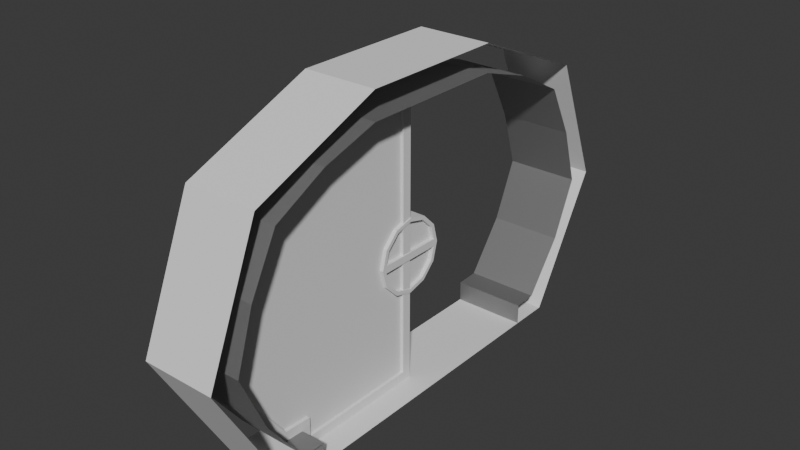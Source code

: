 # Source: BigDoor.blend  (saved by Blender 4.2.66; exported with 4.5.12 LTS)
import bpy
from mathutils import Matrix  # noqa: F401  (used for matrix-valued properties, if any)

bpy.ops.wm.read_factory_settings(use_empty=True)
scene = bpy.context.scene
scene.name = 'Scene'

# ---- collections
col_collection = bpy.data.collections.new('Collection'); scene.collection.children.link(col_collection)

# ---- materials (node trees are filled in below, after node groups)
mat_ringmetal_001 = bpy.data.materials.new('RingMetal.001')

# ---- material node trees
mat_ringmetal_001.use_nodes = True; mat_ringmetal_001.node_tree.nodes.clear()
_N = mat_ringmetal_001.node_tree.nodes; _L = mat_ringmetal_001.node_tree.links
n0 = _N.new('ShaderNodeBsdfPrincipled'); n0.name = 'Principled BSDF'; n0.location = (10, 300)
n0.inputs[0].default_value = (0.359, 0.359, 0.359, 1.0)
n0.inputs[1].default_value = 0.8577
n0.inputs[2].default_value = 0.6461
n1 = _N.new('ShaderNodeOutputMaterial'); n1.name = 'Material Output'; n1.location = (300, 300)
_L.new(n0.outputs[0], n1.inputs[0])
n1.is_active_output = True

# ---- world
world_world = bpy.data.worlds.new('World'); scene.world = world_world
world_world.use_nodes = True; world_world.node_tree.nodes.clear()
_N = world_world.node_tree.nodes; _L = world_world.node_tree.links
n0 = _N.new('ShaderNodeOutputWorld'); n0.name = 'World Output'; n0.location = (300, 300)
n1 = _N.new('ShaderNodeBackground'); n1.name = 'Background'; n1.location = (10, 300)
n1.inputs[0].default_value = (0.05088, 0.05088, 0.05088, 1.0)
_L.new(n1.outputs[0], n0.inputs[0])
n0.is_active_output = True
world_world.color = (0.05088, 0.05088, 0.05088)
world_world.sun_shadow_jitter_overblur = 0.0

# ---- meshes
me_cube_004 = bpy.data.meshes.new('Cube.004')
me_cube_004.from_pydata([(1.25, 1.246, -1.311e-06), (1.25, -1.246, -1.788e-06), (1.25, 1.75, 0.8839), (1.25, 0.5, 2.134), (1.25, 1.384, 1.768), (-1.25, 1.246, -9.388e-07), (1.25, -1.75, 0.8839), (1.25, -0.5, 2.134), (1.25, -1.384, 1.768), (-1.25, -1.246, -1.416e-06), (-1.25, 1.75, 0.8839), (-1.25, 0.5, 2.134), (-1.25, 1.384, 1.768), (-1.25, -1.75, 0.8839), (-1.25, -0.5, 2.134), (-1.25, -1.384, 1.768), (1.25, 7.153e-07, -1.55e-06), (1.5, 1.246, -1.311e-06), (1.5, -1.246, -1.788e-06), (1.5, 1.75, 0.8839), (1.5, 0.5, 2.134), (1.5, 1.384, 1.768), (1.5, -1.75, 0.8839), (1.5, -0.5, 2.134), (1.5, -1.384, 1.768), (1.5, 7.153e-07, -1.55e-06), (-1.5, 1.246, -9.388e-07), (-1.5, -1.246, -1.416e-06), (-1.5, 1.75, 0.8839), (-1.5, 0.5, 2.134), (-1.5, 1.384, 1.768), (-1.5, -1.75, 0.8839), (-1.5, -0.5, 2.134), (-1.5, -1.384, 1.768)], [], [(7, 14, 11, 3), (8, 15, 14, 7), (6, 13, 15, 8), (13, 6, 1, 9), (0, 2, 10, 5), (2, 4, 12, 10), (4, 3, 11, 12), (9, 1, 16, 0, 5), (3, 4, 21, 20), (2, 0, 17, 19), (6, 8, 24, 22), (8, 7, 23, 24), (16, 1, 18, 25), (7, 3, 20, 23), (4, 2, 19, 21), (0, 16, 25, 17), (1, 6, 22, 18), (15, 13, 31, 33), (13, 9, 27, 31), (12, 11, 29, 30), (9, 5, 26, 27), (14, 15, 33, 32), (5, 10, 28, 26), (11, 14, 32, 29), (10, 12, 30, 28)])
_uv = me_cube_004.uv_layers.new(name='UVMap')
_uv.uv.foreach_set('vector', [0.0, 0.0, 0.0, 0.0, 0.0, 0.0, 0.0, 0.0, 0.0, 0.0, 0.0, 0.0, 0.0, 0.0, 0.0, 0.0, 0.0, 0.0, 0.0, 0.0, 0.0, 0.0, 0.0, 0.0, 0.0, 0.0, 0.0, 0.0, 0.0, 0.0, 0.0, 0.0, 0.0, 0.0, 0.0, 0.0, 0.0, 0.0, 0.0, 0.0, 0.0, 0.0, 0.0, 0.0, 0.0, 0.0, 0.0, 0.0, 0.0, 0.0, 0.0, 0.0, 0.0, 0.0, 0.0, 0.0, 0.0, 0.0, 0.0, 0.0, 0.0, 0.0, 0.0, 0.0, 0.0, 0.0, 0.0, 0.0, 0.0, 0.0, 0.0, 0.0, 0.0, 0.0, 0.0, 0.0, 0.0, 0.0, 0.0, 0.0, 0.0, 0.0, 0.0, 0.0, 0.0, 0.0, 0.0, 0.0, 0.0, 0.0, 0.0, 0.0, 0.0, 0.0, 0.0, 0.0, 0.0, 0.0, 0.0, 0.0, 0.0, 0.0, 0.0, 0.0, 0.0, 0.0, 0.0, 0.0, 0.0, 0.0, 0.0, 0.0, 0.0, 0.0, 0.0, 0.0, 0.0, 0.0, 0.0, 0.0, 0.0, 0.0, 0.0, 0.0, 0.0, 0.0, 0.0, 0.0, 0.0, 0.0, 0.0, 0.0, 0.0, 0.0, 0.0, 0.0, 0.0, 0.0, 0.0, 0.0, 0.0, 0.0, 0.0, 0.0, 0.0, 0.0, 0.0, 0.0, 0.0, 0.0, 0.0, 0.0, 0.0, 0.0, 0.0, 0.0, 0.0, 0.0, 0.0, 0.0, 0.0, 0.0, 0.0, 0.0, 0.0, 0.0, 0.0, 0.0, 0.0, 0.0, 0.0, 0.0, 0.0, 0.0, 0.0, 0.0, 0.0, 0.0, 0.0, 0.0, 0.0, 0.0, 0.0, 0.0, 0.0, 0.0, 0.0, 0.0, 0.0, 0.0, 0.0, 0.0, 0.0, 0.0, 0.0, 0.0, 0.0, 0.0, 0.0, 0.0, 0.0, 0.0])
me_cube_004.update()
me_circle_001 = bpy.data.meshes.new('Circle.001')
me_circle_001.from_pydata([(0.25, 0.1475, 1.135), (0.25, 0.1391, 0.9755), (0.25, 0.4947, 1.395), (0.25, 0.8863, 1.567), (0.25, 1.828, 0.8912), (0.25, 1.638, 1.254), (0.25, 1.275, 1.444), (0.25, -0.0001186, 0.9758), (0.25, 1.951, 0.5001), (0.25, 0.1475, -1.135), (0.25, 0.1391, -0.9756), (0.25, 0.4947, -1.395), (0.25, 0.8863, -1.568), (0.25, 1.828, -0.8913), (0.25, 1.638, -1.255), (0.25, 1.275, -1.444), (0.25, -0.0001183, -0.9759), (0.25, 1.951, -0.5003), (0.25, 1.951, -6.223e-05), (0.0, 0.1475, 1.135), (0.0, 0.1391, 0.9755), (0.0, 0.4947, 1.395), (-2.384e-07, 0.8863, 1.567), (-2.384e-07, 1.828, 0.8912), (-2.384e-07, 1.638, 1.254), (-2.384e-07, 1.275, 1.444), (0.0, -0.0001186, 0.9758), (-4.768e-07, 1.951, 0.5001), (-1.192e-07, 0.1475, -1.135), (-1.192e-07, 0.1391, -0.9756), (-1.192e-07, 0.4947, -1.395), (-3.576e-07, 0.8863, -1.568), (-3.576e-07, 1.828, -0.8913), (-3.576e-07, 1.638, -1.255), (-3.576e-07, 1.275, -1.444), (-1.192e-07, -0.0001183, -0.9759), (-5.96e-07, 1.951, -0.5003), (3.576e-07, 1.951, -6.223e-05)], [], [(10, 29, 35, 16), (6, 25, 24, 5), (14, 33, 34, 15), (4, 23, 27, 8), (2, 21, 22, 3), (17, 36, 32, 13), (12, 31, 30, 11), (0, 19, 21, 2), (18, 37, 36, 17), (11, 30, 28, 9), (1, 20, 19, 0), (8, 27, 37, 18), (9, 28, 29, 10), (5, 24, 23, 4), (13, 32, 33, 14), (3, 22, 25, 6), (15, 34, 31, 12), (7, 26, 20, 1)])
_uv = me_circle_001.uv_layers.new(name='UVMap')
_uv.uv.foreach_set('vector', [0.0, 0.0, 0.0, 0.0, 0.0, 0.0, 0.0, 0.0, 0.0, 0.0, 0.0, 0.0, 0.0, 0.0, 0.0, 0.0, 0.0, 0.0, 0.0, 0.0, 0.0, 0.0, 0.0, 0.0, 0.0, 0.0, 0.0, 0.0, 0.0, 0.0, 0.0, 0.0, 0.0, 0.0, 0.0, 0.0, 0.0, 0.0, 0.0, 0.0, 0.0, 0.0, 0.0, 0.0, 0.0, 0.0, 0.0, 0.0, 0.0, 0.0, 0.0, 0.0, 0.0, 0.0, 0.0, 0.0, 0.0, 0.0, 0.0, 0.0, 0.0, 0.0, 0.0, 0.0, 0.0, 0.0, 0.0, 0.0, 0.0, 0.0, 0.0, 0.0, 0.0, 0.0, 0.0, 0.0, 0.0, 0.0, 0.0, 0.0, 0.0, 0.0, 0.0, 0.0, 0.0, 0.0, 0.0, 0.0, 0.0, 0.0, 0.0, 0.0, 0.0, 0.0, 0.0, 0.0, 0.0, 0.0, 0.0, 0.0, 0.0, 0.0, 0.0, 0.0, 0.0, 0.0, 0.0, 0.0, 0.0, 0.0, 0.0, 0.0, 0.0, 0.0, 0.0, 0.0, 0.0, 0.0, 0.0, 0.0, 0.0, 0.0, 0.0, 0.0, 0.0, 0.0, 0.0, 0.0, 0.0, 0.0, 0.0, 0.0, 0.0, 0.0, 0.0, 0.0, 0.0, 0.0, 0.0, 0.0, 0.0, 0.0, 0.0, 0.0])
me_circle_001.materials.append(mat_ringmetal_001)
me_circle_001.update()
me_circle_001.normals_split_custom_set([tuple(v) for v in zip(*[iter([0.0, -0.002538, 1.0, 0.0, -0.002538, 1.0, 0.0, -0.002538, 1.0, 0.0, -0.002538, 1.0, 0.0, -0.4625, -0.8866, 0.0, -0.4625, -0.8866, 0.0, -0.4625, -0.8866, 0.0, -0.4625, -0.8866, 0.0, -0.4625, 0.8866, 0.0, -0.4625, 0.8866, 0.0, -0.4625, 0.8866, 0.0, -0.4625, 0.8866, 0.0, -0.9539, -0.3003, 0.0, -0.9539, -0.3003, 0.0, -0.9539, -0.3003, 0.0, -0.9539, -0.3003, 0.0, 0.4035, -0.915, 0.0, 0.4035, -0.915, 0.0, 0.4035, -0.915, 0.0, 0.4035, -0.915, 0.0, -0.9539, 0.3003, 0.0, -0.9539, 0.3003, 0.0, -0.9539, 0.3003, 0.0, -0.9539, 0.3003, 0.0, 0.4035, 0.915, 0.0, 0.4035, 0.915, 0.0, 0.4035, 0.915, 0.0, 0.4035, 0.915, 0.0, 0.5989, -0.8008, 0.0, 0.5989, -0.8008, 0.0, 0.5989, -0.8008, 0.0, 0.5989, -0.8008, 0.0, -1.0, 0.0001013, 0.0, -1.0, 0.0001013, 0.0, -1.0, 0.0001013, 0.0, -1.0, 0.0001013, 0.0, 0.5989, 0.8008, 0.0, 0.5989, 0.8008, 0.0, 0.5989, 0.8008, 0.0, 0.5989, 0.8008, 0.0, 0.9986, -0.05229, 0.0, 0.9986, -0.05229, 0.0, 0.9986, -0.05229, 0.0, 0.9986, -0.05229, 0.0, -1.0, -0.0001015, 0.0, -1.0, -0.0001015, 0.0, -1.0, -0.0001015, 0.0, -1.0, -0.0001015, 0.0, 0.9986, 0.05229, 0.0, 0.9986, 0.05229, 0.0, 0.9986, 0.05229, 0.0, 0.9986, 0.05229, 0.0, -0.8868, -0.4621, 0.0, -0.8868, -0.4621, 0.0, -0.8868, -0.4621, 0.0, -0.8868, -0.4621, 0.0, -0.8868, 0.4621, 0.0, -0.8868, 0.4621, 0.0, -0.8868, 0.4621, 0.0, -0.8868, 0.4621, 0.0, -0.3026, -0.9531, 0.0, -0.3026, -0.9531, 0.0, -0.3026, -0.9531, 0.0, -0.3026, -0.9531, 0.0, -0.3026, 0.9531, 0.0, -0.3026, 0.9531, 0.0, -0.3026, 0.9531, 0.0, -0.3026, 0.9531, 0.0, -0.002532, -1.0, 0.0, -0.002532, -1.0, 0.0, -0.002532, -1.0, 0.0, -0.002532, -1.0])] * 3)])
me_cube = bpy.data.meshes.new('Cube')
me_cube.from_pydata([(0.07963, 6.235e-05, -0.0001185), (0.0, -0.9758, 0.1391), (0.07963, -1.135, 0.1475), (0.0, -0.5001, 1.951), (0.07963, -1.395, 0.4947), (0.0, 6.235e-05, 1.951), (0.07963, -1.567, 0.8863), (0.0, -1.254, 1.638), (0.07963, -1.444, 1.275), (0.0, -1.567, 0.8863), (0.07963, -1.254, 1.638), (0.0, -1.395, 0.4947), (0.0, -1.135, 0.1475), (0.07963, 6.235e-05, 1.951), (0.0, -1.444, 1.275), (0.0, -0.8912, 1.828), (0.07963, -0.5001, 1.951), (0.07963, -0.9758, 0.1391), (0.0, -0.9758, -0.0001185), (0.07963, -0.9758, -0.0001185), (0.07963, -0.8912, 1.828), (0.0, 6.235e-05, -0.0001185), (0.07963, -1.102, 0.2097), (0.07963, -1.339, 0.5272), (0.07963, -1.499, 0.89), (0.07963, -1.385, 1.25), (0.07963, -1.207, 1.591), (0.07963, -0.06384, 1.887), (0.07963, -0.06384, 0.06378), (0.07963, -0.9119, 0.06378), (0.07963, -0.4903, 1.887), (0.07963, -0.9119, 0.1997), (0.07963, -0.8667, 1.768), (0.05945, -1.102, 0.2097), (0.05945, -1.339, 0.5272), (0.05945, -1.499, 0.89), (0.05945, -1.385, 1.25), (0.05945, -1.207, 1.591), (0.05945, -0.06384, 1.887), (0.05945, -0.06384, 0.06378), (0.05945, -0.9119, 0.06378), (0.05945, -0.4903, 1.887), (0.05945, -0.9119, 0.1997), (0.05945, -0.8667, 1.768)], [(1, 12), (15, 7), (12, 11), (1, 18), (5, 3), (18, 21), (7, 14), (9, 14), (9, 11), (17, 1), (19, 18), (7, 10), (20, 15), (15, 3), (6, 9), (11, 4), (2, 12), (14, 8), (3, 16)], [(26, 25, 36, 37), (22, 23, 4, 2), (23, 24, 6, 4), (24, 25, 8, 6), (25, 26, 10, 8), (27, 28, 0, 13), (28, 29, 19, 0), (30, 27, 13, 16), (29, 31, 17, 19), (31, 22, 2, 17), (32, 30, 16, 20), (26, 32, 20, 10), (33, 42, 40, 39, 38, 41, 43, 37, 36, 35, 34), (27, 30, 41, 38), (30, 32, 43, 41), (25, 24, 35, 36), (32, 26, 37, 43), (29, 28, 39, 40), (31, 29, 40, 42), (28, 27, 38, 39), (24, 23, 34, 35), (22, 31, 42, 33), (23, 22, 33, 34), (21, 5, 13, 0)])
_uv = me_cube.uv_layers.new(name='UVMap')
_uv.uv.foreach_set('vector', [0.0, 0.0, 0.0, 0.0, 0.0, 0.0, 0.0, 0.0, 0.0, 0.0, 0.0, 0.0, 0.0, 0.0, 0.0, 0.0, 0.0, 0.0, 0.0, 0.0, 0.0, 0.0, 0.0, 0.0, 0.0, 0.0, 0.0, 0.0, 0.0, 0.0, 0.0, 0.0, 0.0, 0.0, 0.0, 0.0, 0.0, 0.0, 0.0, 0.0, 0.0, 0.0, 0.0, 0.0, 0.0, 0.0, 0.0, 0.0, 0.0, 0.0, 0.0, 0.0, 0.0, 0.0, 0.0, 0.0, 0.0, 0.0, 0.0, 0.0, 0.0, 0.0, 0.0, 0.0, 0.0, 0.0, 0.0, 0.0, 0.0, 0.0, 0.0, 0.0, 0.0, 0.0, 0.0, 0.0, 0.0, 0.0, 0.0, 0.0, 0.0, 0.0, 0.0, 0.0, 0.0, 0.0, 0.0, 0.0, 0.0, 0.0, 0.0, 0.0, 0.0, 0.0, 0.0, 0.0, 0.0, 0.0, 0.0, 0.0, 0.0, 0.0, 0.0, 0.0, 0.0, 0.0, 0.0, 0.0, 0.0, 0.0, 0.0, 0.0, 0.0, 0.0, 0.0, 0.0, 0.0, 0.0, 0.0, 0.0, 0.0, 0.0, 0.0, 0.0, 0.0, 0.0, 0.0, 0.0, 0.0, 0.0, 0.0, 0.0, 0.0, 0.0, 0.0, 0.0, 0.0, 0.0, 0.0, 0.0, 0.0, 0.0, 0.0, 0.0, 0.0, 0.0, 0.0, 0.0, 0.0, 0.0, 0.0, 0.0, 0.0, 0.0, 0.0, 0.0, 0.0, 0.0, 0.0, 0.0, 0.0, 0.0, 0.0, 0.0, 0.0, 0.0, 0.0, 0.0, 0.0, 0.0, 0.0, 0.0, 0.0, 0.0, 0.0, 0.0, 0.0, 0.0, 0.0, 0.0, 0.0, 0.0, 0.0, 0.0, 0.0, 0.0, 0.0, 0.0, 0.0, 0.0, 0.0, 0.0, 0.0, 0.0, 0.0, 0.0, 0.0, 0.0, 0.0, 0.0, 0.0, 0.0, 0.0, 0.0, 0.0, 0.0])
me_cube.update()
me_circle = bpy.data.meshes.new('Circle')
me_circle.from_pydata([(0.0, 0.258, 0.8839), (0.0, 0.2234, 1.013), (1.538e-08, 0.129, 1.107), (0.0, 0.0, 1.142), (1.538e-08, -0.129, 1.107), (0.0, -0.2234, 1.013), (0.0, -0.258, 0.8839), (0.0, -0.2234, 0.7549), (-1.538e-08, -0.129, 0.6605), (0.0, 0.0, 0.6259), (-1.538e-08, 0.129, 0.6605), (0.0, 0.2234, 0.7549), (0.0, -2.325e-09, 0.8839), (0.08474, 0.201, 0.9999), (0.08474, 0.2254, 0.8589), (0.08474, 0.116, 1.085), (0.08474, 0.0, 1.116), (0.08474, -0.116, 1.085), (0.08474, -0.201, 0.9999), (0.08474, -0.2254, 0.8589), (0.08474, -0.201, 0.7678), (0.08474, -0.116, 0.6829), (0.08474, 0.0, 0.6518), (0.08474, 0.116, 0.6829), (0.08474, 0.201, 0.7678), (0.08474, -2.325e-09, 0.8589), (0.08474, -0.2234, 0.7549), (0.08474, -0.2254, 0.9089), (0.08474, -0.129, 0.6605), (0.08474, 0.0, 0.6259), (0.08474, 0.129, 0.6605), (0.08474, 0.2234, 0.7549), (0.08474, 0.2254, 0.9089), (0.08474, -2.325e-09, 0.8839), (0.08474, 0.2234, 1.013), (0.08474, 0.258, 0.8839), (0.08474, 0.129, 1.107), (0.08474, 0.0, 1.142), (0.08474, -0.129, 1.107), (0.08474, -0.2234, 1.013), (0.08474, -0.258, 0.8839), (0.08474, -2.325e-09, 0.9089), (0.05837, -2.325e-09, 0.9089), (0.05837, 0.201, 0.9999), (0.05837, 0.116, 1.085), (0.05837, -7.806e-17, 1.116), (0.05837, -0.116, 1.085), (0.05837, -0.201, 0.9999), (0.05837, -0.201, 0.7678), (0.05837, -2.325e-09, 0.8589), (0.05837, -0.116, 0.6829), (0.05837, 7.806e-17, 0.6518), (0.05837, 0.116, 0.6829), (0.05837, 0.201, 0.7678), (0.05837, -0.2254, 0.8589), (0.05837, 0.2254, 0.8589), (0.05837, 0.2254, 0.9089), (0.05837, -0.2254, 0.9089), (0.05837, 0.0969, 0.9898), (0.05837, 0.03569, 1.026), (0.05837, -0.03569, 1.026), (0.05837, -0.0969, 0.9898), (0.05837, -0.1252, 0.9354), (0.05837, -0.1252, 0.8323), (0.05837, -0.0969, 0.778), (0.05837, -0.03569, 0.7418), (0.05837, 0.03569, 0.7418), (0.05837, 0.0969, 0.778), (0.05837, 0.1252, 0.8323), (0.05837, 0.1252, 0.9354)], [(12, 1), (2, 12), (3, 12), (4, 12), (5, 12), (6, 12), (7, 12), (8, 12), (9, 12), (10, 12), (11, 12), (0, 12)], [(27, 41, 42, 57), (14, 25, 49, 55), (18, 27, 57, 47), (25, 19, 54, 49), (17, 18, 47, 46), (24, 14, 55, 53), (16, 17, 46, 45), (23, 24, 53, 52), (15, 16, 45, 44), (22, 23, 52, 51), (13, 15, 44, 43), (21, 22, 51, 50), (1, 2, 36, 34), (8, 9, 29, 28), (5, 6, 40, 39), (2, 3, 37, 36), (9, 10, 30, 29), (6, 7, 26, 40), (3, 4, 38, 37), (10, 11, 31, 30), (0, 1, 34, 35), (7, 8, 28, 26), (4, 5, 39, 38), (11, 0, 35, 31), (20, 19, 40, 26), (21, 20, 26, 28), (22, 21, 28, 29), (23, 22, 29, 30), (24, 23, 30, 31), (14, 24, 31, 35), (19, 25, 33, 40), (25, 14, 35, 33), (13, 32, 35, 34), (15, 13, 34, 36), (16, 15, 36, 37), (17, 16, 37, 38), (18, 17, 38, 39), (27, 18, 39, 40), (41, 27, 40, 33), (32, 41, 33, 35), (44, 45, 59), (45, 46, 60), (46, 47, 61), (47, 57, 62), (54, 48, 63), (48, 50, 64), (50, 51, 65), (51, 52, 66), (52, 53, 67), (53, 55, 68), (56, 43, 69), (19, 20, 48, 54), (41, 32, 56, 42), (20, 21, 50, 48), (32, 13, 43, 56), (43, 44, 58), (44, 42, 58), (42, 43, 58), (45, 42, 59), (42, 44, 59), (46, 42, 60), (42, 45, 60), (47, 42, 61), (42, 46, 61), (57, 42, 62), (42, 47, 62), (48, 49, 63), (49, 54, 63), (50, 49, 64), (49, 48, 64), (51, 49, 65), (49, 50, 65), (52, 49, 66), (49, 51, 66), (53, 49, 67), (49, 52, 67), (55, 49, 68), (49, 53, 68), (43, 42, 69), (42, 56, 69)])
_uv = me_circle.uv_layers.new(name='UVMap')
_uv.uv.foreach_set('vector', [0.0, 0.0, 0.0, 0.0, 0.0, 0.0, 0.0, 0.0, 0.0, 0.0, 0.0, 0.0, 0.0, 0.0, 0.0, 0.0, 0.0, 0.0, 0.0, 0.0, 0.0, 0.0, 0.0, 0.0, 0.0, 0.0, 0.0, 0.0, 0.0, 0.0, 0.0, 0.0, 0.0, 0.0, 0.0, 0.0, 0.0, 0.0, 0.0, 0.0, 0.0, 0.0, 0.0, 0.0, 0.0, 0.0, 0.0, 0.0, 0.0, 0.0, 0.0, 0.0, 0.0, 0.0, 0.0, 0.0, 0.0, 0.0, 0.0, 0.0, 0.0, 0.0, 0.0, 0.0, 0.0, 0.0, 0.0, 0.0, 0.0, 0.0, 0.0, 0.0, 0.0, 0.0, 0.0, 0.0, 0.0, 0.0, 0.0, 0.0, 0.0, 0.0, 0.0, 0.0, 0.0, 0.0, 0.0, 0.0, 0.0, 0.0, 0.0, 0.0, 0.0, 0.0, 0.0, 0.0, 0.0, 0.0, 0.0, 0.0, 0.0, 0.0, 0.0, 0.0, 0.0, 0.0, 0.0, 0.0, 0.0, 0.0, 0.0, 0.0, 0.0, 0.0, 0.0, 0.0, 0.0, 0.0, 0.0, 0.0, 0.0, 0.0, 0.0, 0.0, 0.0, 0.0, 0.0, 0.0, 0.0, 0.0, 0.0, 0.0, 0.0, 0.0, 0.0, 0.0, 0.0, 0.0, 0.0, 0.0, 0.0, 0.0, 0.0, 0.0, 0.0, 0.0, 0.0, 0.0, 0.0, 0.0, 0.0, 0.0, 0.0, 0.0, 0.0, 0.0, 0.0, 0.0, 0.0, 0.0, 0.0, 0.0, 0.0, 0.0, 0.0, 0.0, 0.0, 0.0, 0.0, 0.0, 0.0, 0.0, 0.0, 0.0, 0.0, 0.0, 0.0, 0.0, 0.0, 0.0, 0.0, 0.0, 0.0, 0.0, 0.0, 0.0, 0.0, 0.0, 0.0, 0.0, 0.0, 0.0, 0.0, 0.0, 0.0, 0.0, 0.0, 0.0, 0.0, 0.0, 0.0, 0.0, 0.0, 0.0, 0.0, 0.0, 0.0, 0.0, 0.0, 0.0, 0.0, 0.0, 0.0, 0.0, 0.0, 0.0, 0.0, 0.0, 0.0, 0.0, 0.0, 0.0, 0.0, 0.0, 0.0, 0.0, 0.0, 0.0, 0.0, 0.0, 0.0, 0.0, 0.0, 0.0, 0.0, 0.0, 0.0, 0.0, 0.0, 0.0, 0.0, 0.0, 0.0, 0.0, 0.0, 0.0, 0.0, 0.0, 0.0, 0.0, 0.0, 0.0, 0.0, 0.0, 0.0, 0.0, 0.0, 0.0, 0.0, 0.0, 0.0, 0.0, 0.0, 0.0, 0.0, 0.0, 0.0, 0.0, 0.0, 0.0, 0.0, 0.0, 0.0, 0.0, 0.0, 0.0, 0.0, 0.0, 0.0, 0.0, 0.0, 0.0, 0.0, 0.0, 0.0, 0.0, 0.0, 0.0, 0.0, 0.0, 0.0, 0.0, 0.0, 0.0, 0.0, 0.0, 0.0, 0.0, 0.0, 0.0, 0.0, 0.0, 0.0, 0.0, 0.0, 0.0, 0.0, 0.0, 0.0, 0.0, 0.0, 0.0, 0.0, 0.0, 0.0, 0.0, 0.0, 0.0, 0.0, 0.0, 0.0, 0.0, 0.0, 0.0, 0.0, 0.0, 0.0, 0.0, 0.0, 0.0, 0.0, 0.0, 0.0, 0.0, 0.0, 0.0, 0.0, 0.0, 0.0, 0.0, 0.0, 0.0, 0.0, 0.0, 0.0, 0.0, 0.0, 0.0, 0.0, 0.0, 0.0, 0.0, 0.0, 0.0, 0.0, 0.0, 0.0, 0.0, 0.0, 0.0, 0.0, 0.0, 0.0, 0.0, 0.0, 0.0, 0.0, 0.0, 0.0, 0.0, 0.0, 0.0, 0.0, 0.0, 0.0, 0.0, 0.0, 0.0, 0.0, 0.0, 0.0, 0.0, 0.0, 0.0, 0.0, 0.0, 0.0, 0.0, 0.0, 0.0, 0.0, 0.0, 0.0, 0.0, 0.0, 0.0, 0.0, 0.0, 0.0, 0.0, 0.0, 0.0, 0.0, 0.0, 0.0, 0.0, 0.0, 0.0, 0.0, 0.0, 0.0, 0.0, 0.0, 0.0, 0.0, 0.0, 0.0, 0.0, 0.0, 0.0, 0.0, 0.0, 0.0, 0.0, 0.0, 0.0, 0.0, 0.0, 0.0, 0.0, 0.0, 0.0, 0.0, 0.0, 0.0, 0.0, 0.0, 0.0, 0.0, 0.0, 0.0, 0.0, 0.0, 0.0, 0.0, 0.0, 0.0, 0.0, 0.0, 0.0, 0.0, 0.0, 0.0, 0.0, 0.0, 0.0, 0.0, 0.0, 0.0, 0.0, 0.0, 0.0, 0.0, 0.0, 0.0, 0.0, 0.0, 0.0, 0.0, 0.0, 0.0, 0.0, 0.0, 0.0, 0.0, 0.0, 0.0, 0.0, 0.0, 0.0, 0.0, 0.0, 0.0, 0.0, 0.0, 0.0, 0.0, 0.0, 0.0, 0.0, 0.0, 0.0, 0.0, 0.0, 0.0, 0.0, 0.0, 0.0, 0.0, 0.0, 0.0, 0.0, 0.0, 0.0, 0.0, 0.0, 0.0, 0.0, 0.0, 0.0, 0.0, 0.0, 0.0, 0.0, 0.0, 0.0, 0.0, 0.0, 0.0, 0.0, 0.0, 0.0, 0.0, 0.0, 0.0, 0.0, 0.0, 0.0, 0.0, 0.0, 0.0, 0.0, 0.0, 0.0, 0.0, 0.0, 0.0, 0.0, 0.0, 0.0, 0.0, 0.0, 0.0, 0.0, 0.0, 0.0, 0.0, 0.0, 0.0, 0.0, 0.0, 0.0, 0.0, 0.0, 0.0, 0.0, 0.0, 0.0, 0.0, 0.0, 0.0, 0.0, 0.0, 0.0, 0.0, 0.0, 0.0, 0.0])
me_circle.update()

# ---- objects
ob_walls = bpy.data.objects.new('Walls', me_cube_004)
ob_rings = bpy.data.objects.new('Rings', me_circle_001)
ob_cube = bpy.data.objects.new('Cube', me_cube)
ob_circle = bpy.data.objects.new('Circle', me_circle)

# ---- transforms, parenting, visibility, modifiers, constraints
ob_walls.location = (0.0, 0.0, 2.265e-06)
ob_walls.scale = (0.1667, 1.0, 1.0)
ob_rings.location = (0.0, 0.0, 2.265e-06)
ob_rings.rotation_euler = (1.571, -0.0, 0.0)
_m = ob_rings.modifiers.new('Mirror', 'MIRROR')
ob_cube.location = (8.831e-09, 0.0, 2.265e-06)
_m = ob_cube.modifiers.new('Mirror', 'MIRROR')
ob_circle.location = (8.831e-09, 0.0, 2.265e-06)
_m = ob_circle.modifiers.new('Mirror', 'MIRROR')

# ---- collection membership
scene.collection.objects.link(ob_walls)
scene.collection.objects.link(ob_rings)
scene.collection.objects.link(ob_cube)
scene.collection.objects.link(ob_circle)

# ---- scene / render settings (as saved in the file)
scene.frame_start = 1; scene.frame_end = 250; scene.frame_set(221)
scene.render.engine = 'BLENDER_EEVEE_NEXT'
bpy.context.view_layer.update()

# ---- added for rendering (the .blend has no active camera and no usable light): camera, sun
cam_auto = bpy.data.cameras.new('AutoCamera')
cam_auto.lens = 50.0
cam_auto.sensor_width = 36.0
cam_auto.clip_end = 1000.0
ob_auto_camera = bpy.data.objects.new('AutoCamera', cam_auto)
scene.collection.objects.link(ob_auto_camera)
ob_auto_camera.location = (3.82085, -4.58502, 4.12356)
ob_auto_camera.rotation_euler = (1.09748, -7.21219e-08, 0.694738)
scene.camera = ob_auto_camera
light_auto_sun = bpy.data.lights.new('AutoSun', 'SUN')
light_auto_sun.energy = 3.0
light_auto_sun.angle = 0.0523599
ob_auto_sun = bpy.data.objects.new('AutoSun', light_auto_sun)
scene.collection.objects.link(ob_auto_sun)
ob_auto_sun.rotation_euler = (0.872665, 0.174533, 0.523599)
bpy.context.view_layer.update()

